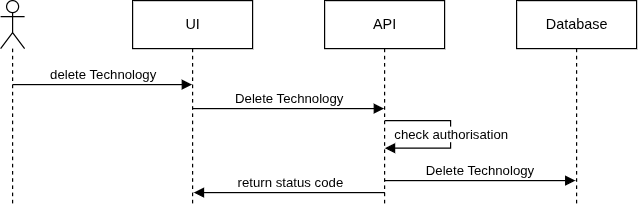

The diagram above was exported from draw.io. Its source (the exported page's mxGraphModel, read from the mxfile embedded in the PNG):
<mxGraphModel dx="1317" dy="658" grid="1" gridSize="10" guides="1" tooltips="1" connect="1" arrows="1" fold="1" page="1" pageScale="1" pageWidth="850" pageHeight="1100" math="0" shadow="0">
  <root>
    <mxCell id="0" />
    <mxCell id="1" parent="0" />
    <mxCell id="ZRjTgv9dkmWfi61tDrtt-1" value="" style="shape=umlLifeline;perimeter=lifelinePerimeter;whiteSpace=wrap;html=1;container=1;dropTarget=0;collapsible=0;recursiveResize=0;outlineConnect=0;portConstraint=eastwest;newEdgeStyle={&quot;curved&quot;:0,&quot;rounded&quot;:0};participant=umlActor;" vertex="1" parent="1">
      <mxGeometry x="40" y="40" width="20" height="170" as="geometry" />
    </mxCell>
    <mxCell id="ZRjTgv9dkmWfi61tDrtt-2" value="UI" style="shape=umlLifeline;perimeter=lifelinePerimeter;whiteSpace=wrap;html=1;container=1;dropTarget=0;collapsible=0;recursiveResize=0;outlineConnect=0;portConstraint=eastwest;newEdgeStyle={&quot;curved&quot;:0,&quot;rounded&quot;:0};" vertex="1" parent="1">
      <mxGeometry x="150" y="40" width="100" height="170" as="geometry" />
    </mxCell>
    <mxCell id="ZRjTgv9dkmWfi61tDrtt-3" value="API" style="shape=umlLifeline;perimeter=lifelinePerimeter;whiteSpace=wrap;html=1;container=1;dropTarget=0;collapsible=0;recursiveResize=0;outlineConnect=0;portConstraint=eastwest;newEdgeStyle={&quot;curved&quot;:0,&quot;rounded&quot;:0};" vertex="1" parent="1">
      <mxGeometry x="310" y="40" width="100" height="170" as="geometry" />
    </mxCell>
    <mxCell id="ZRjTgv9dkmWfi61tDrtt-4" value="Database" style="shape=umlLifeline;perimeter=lifelinePerimeter;whiteSpace=wrap;html=1;container=1;dropTarget=0;collapsible=0;recursiveResize=0;outlineConnect=0;portConstraint=eastwest;newEdgeStyle={&quot;curved&quot;:0,&quot;rounded&quot;:0};" vertex="1" parent="1">
      <mxGeometry x="470" y="40" width="100" height="170" as="geometry" />
    </mxCell>
    <mxCell id="ZRjTgv9dkmWfi61tDrtt-5" value="delete Technology" style="html=1;verticalAlign=bottom;endArrow=block;curved=0;rounded=0;" edge="1" parent="1" target="ZRjTgv9dkmWfi61tDrtt-2">
      <mxGeometry x="0.0008" width="80" relative="1" as="geometry">
        <mxPoint x="50" y="110" as="sourcePoint" />
        <mxPoint x="130" y="110" as="targetPoint" />
        <mxPoint as="offset" />
      </mxGeometry>
    </mxCell>
    <mxCell id="ZRjTgv9dkmWfi61tDrtt-7" value="Delete Technology" style="html=1;verticalAlign=bottom;endArrow=block;curved=0;rounded=0;" edge="1" parent="1">
      <mxGeometry width="80" relative="1" as="geometry">
        <mxPoint x="200" y="130" as="sourcePoint" />
        <mxPoint x="359.5" y="130" as="targetPoint" />
      </mxGeometry>
    </mxCell>
    <mxCell id="ZRjTgv9dkmWfi61tDrtt-8" value="check authorisation" style="html=1;verticalAlign=bottom;endArrow=block;curved=0;rounded=0;" edge="1" parent="1">
      <mxGeometry x="0.1282" width="80" relative="1" as="geometry">
        <mxPoint x="360.22" y="140" as="sourcePoint" />
        <mxPoint x="360.22" y="163" as="targetPoint" />
        <Array as="points">
          <mxPoint x="414.99777777777774" y="140" />
          <mxPoint x="414.99777777777774" y="163" />
        </Array>
        <mxPoint as="offset" />
      </mxGeometry>
    </mxCell>
    <mxCell id="ZRjTgv9dkmWfi61tDrtt-10" value="Delete Technology" style="html=1;verticalAlign=bottom;endArrow=block;curved=0;rounded=0;" edge="1" parent="1">
      <mxGeometry width="80" relative="1" as="geometry">
        <mxPoint x="360" y="190" as="sourcePoint" />
        <mxPoint x="519" y="190" as="targetPoint" />
      </mxGeometry>
    </mxCell>
    <mxCell id="ZRjTgv9dkmWfi61tDrtt-12" value="return status code" style="html=1;verticalAlign=bottom;endArrow=block;curved=0;rounded=0;" edge="1" parent="1">
      <mxGeometry width="80" relative="1" as="geometry">
        <mxPoint x="360.2777777777777" y="200" as="sourcePoint" />
        <mxPoint x="201" y="200" as="targetPoint" />
      </mxGeometry>
    </mxCell>
  </root>
</mxGraphModel>